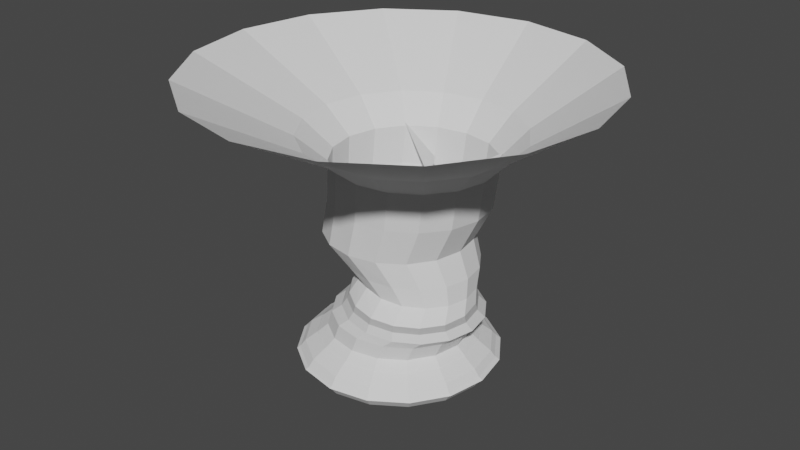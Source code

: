# Source: Tornado.blend  (saved by Blender 3.1.7; exported with 4.5.12 LTS)
import bpy
from mathutils import Matrix  # noqa: F401  (used for matrix-valued properties, if any)

bpy.ops.wm.read_factory_settings(use_empty=True)
scene = bpy.context.scene
scene.name = 'Scene'

# ---- collections
col_collection = bpy.data.collections.new('Collection'); scene.collection.children.link(col_collection)

# ---- world
world_world = bpy.data.worlds.new('World'); scene.world = world_world
world_world.use_nodes = True; world_world.node_tree.nodes.clear()
_N = world_world.node_tree.nodes; _L = world_world.node_tree.links
n0 = _N.new('ShaderNodeOutputWorld'); n0.name = 'World Output'; n0.location = (300, 300)
n1 = _N.new('ShaderNodeBackground'); n1.name = 'Background'; n1.location = (10, 300)
n1.inputs[0].default_value = (0.05088, 0.05088, 0.05088, 1.0)
_L.new(n1.outputs[0], n0.inputs[0])
n0.is_active_output = True
world_world.color = (0.05088, 0.05088, 0.05088)
world_world.use_sun_shadow = False
world_world.sun_shadow_jitter_overblur = 0.0

# ---- meshes
me_cylinder = bpy.data.meshes.new('Cylinder')
me_cylinder.from_pydata([(-0.0161, 3.291, 0.0), (-0.007828, 6.51, 9.053), (1.232, 3.042, 0.0), (2.468, 6.014, 9.053), (2.289, 2.336, 0.0), (4.568, 4.607, 9.053), (2.996, 1.278, 0.0), (5.971, 2.503, 9.053), (3.244, 0.03033, 0.0), (6.463, 0.02201, 9.053), (2.996, -1.217, 0.0), (5.969, -2.457, 9.053), (2.289, -2.275, 0.0), (4.564, -4.556, 9.053), (1.232, -2.982, 0.0), (2.462, -5.953, 9.053), (-0.0161, -3.23, 0.0), (-0.0158, -6.436, 9.053), (-1.264, -2.982, 0.0), (-2.491, -5.931, 9.053), (-2.321, -2.275, 0.0), (-4.588, -4.519, 9.053), (-3.028, -1.217, 0.0), (-5.987, -2.414, 9.053), (-3.276, 0.03033, 0.0), (-6.476, 0.06192, 9.053), (-3.028, 1.278, 0.0), (-5.983, 2.533, 9.053), (-2.321, 2.336, 0.0), (-4.581, 4.626, 9.053), (-1.264, 3.042, 0.0), (-2.483, 6.022, 9.053), (0.1849, 2.396, 1.339), (0.5498, 2.048, 1.931), (0.7141, 1.89, 2.674), (-0.2086, 2.591, 3.914), (0.2123, 3.011, 6.331), (1.205, 2.817, 6.325), (0.69, 2.412, 3.93), (1.408, 1.762, 2.634), (1.336, 1.89, 1.9), (1.065, 2.218, 1.329), (2.052, 2.254, 6.324), (1.45, 1.904, 3.949), (1.992, 1.365, 2.617), (2.004, 1.436, 1.878), (1.81, 1.717, 1.321), (2.612, 1.406, 6.33), (1.955, 1.139, 3.967), (2.384, 0.7755, 2.59), (2.451, 0.7658, 1.853), (2.307, 0.9701, 1.318), (2.797, 0.4087, 6.341), (2.126, 0.2374, 3.979), (2.528, 0.08278, 2.582), (2.612, -0.02829, 1.84), (2.482, 0.09047, 1.319), (2.585, -0.576, 6.356), (1.942, -0.6563, 3.985), (2.385, -0.6115, 2.598), (2.453, -0.8219, 1.844), (2.309, -0.7899, 1.325), (2.015, -1.394, 6.372), (1.436, -1.408, 3.988), (1.987, -1.185, 2.623), (1.997, -1.481, 1.865), (1.813, -1.538, 1.334), (1.183, -1.935, 6.387), (0.6833, -1.91, 3.989), (1.406, -1.562, 2.651), (1.329, -1.912, 1.894), (1.067, -2.039, 1.344), (0.2099, -2.123, 6.398), (-0.207, -2.091, 3.986), (0.7148, -1.688, 2.698), (0.546, -2.056, 1.92), (0.1849, -2.217, 1.355), (-0.7603, -1.934, 6.403), (-1.106, -1.92, 3.98), (0.02652, -1.548, 2.755), (-0.2349, -1.889, 1.958), (-0.6996, -2.043, 1.364), (-1.584, -1.386, 6.403), (-1.873, -1.416, 3.968), (-0.5514, -1.174, 2.81), (-0.8927, -1.443, 2.002), (-1.451, -1.543, 1.371), (-2.136, -0.5659, 6.398), (-2.389, -0.6569, 3.952), (-0.941, -0.6226, 2.856), (-1.33, -0.7904, 2.038), (-1.953, -0.7914, 1.375), (-2.339, 0.4063, 6.387), (-2.578, 0.2444, 3.935), (-1.086, 0.03372, 2.868), (-1.489, -0.01768, 2.049), (-2.129, 0.09487, 1.374), (-2.157, 1.395, 6.373), (-2.397, 1.147, 3.919), (-0.9509, 0.7191, 2.854), (-1.335, 0.7652, 2.045), (-1.951, 0.9803, 1.369), (-1.609, 2.24, 6.358), (-1.879, 1.908, 3.909), (-0.5616, 1.318, 2.796), (-0.8929, 1.432, 2.021), (-1.448, 1.728, 1.361), (-0.7768, 2.81, 6.343), (-1.11, 2.414, 3.907), (0.02226, 1.731, 2.732), (-0.2334, 1.885, 1.973), (-0.6976, 2.225, 1.351), (0.2027, 3.817, 7.208), (1.539, 3.547, 7.206), (2.676, 2.782, 7.205), (3.431, 1.64, 7.207), (3.689, 0.2981, 7.211), (3.413, -1.034, 7.216), (2.651, -2.144, 7.222), (1.523, -2.876, 7.228), (0.2042, -3.124, 7.233), (-1.113, -2.852, 7.235), (-2.229, -2.096, 7.236), (-2.978, -0.9746, 7.234), (-3.249, 0.346, 7.23), (-2.997, 1.675, 7.224), (-2.257, 2.804, 7.218), (-1.132, 3.558, 7.212), (0.05424, 2.99, 5.024), (1.037, 2.8, 5.016), (1.87, 2.243, 5.019), (2.419, 1.406, 5.031), (2.601, 0.4238, 5.051), (2.392, -0.547, 5.076), (1.831, -1.357, 5.102), (1.011, -1.888, 5.126), (0.05596, -2.066, 5.145), (-0.8925, -1.871, 5.156), (-1.697, -1.332, 5.155), (-2.241, -0.5284, 5.144), (-2.443, 0.4251, 5.124), (-2.269, 1.39, 5.097), (-1.737, 2.219, 5.068), (-0.9213, 2.784, 5.042), (0.3282, 2.341, 3.168), (1.13, 2.193, 3.147), (1.816, 1.741, 3.136), (2.276, 1.056, 3.135), (2.433, 0.2461, 3.145), (2.265, -0.5629, 3.165), (1.799, -1.239, 3.189), (1.12, -1.678, 3.217), (0.3225, -1.83, 3.243), (-0.474, -1.674, 3.26), (-1.151, -1.236, 3.268), (-1.603, -0.5688, 3.268), (-1.763, 0.2228, 3.261), (-1.608, 1.022, 3.245), (-1.154, 1.711, 3.222), (-0.4715, 2.172, 3.194), (0.7056, 1.781, 2.318), (1.466, 1.639, 2.263), (2.112, 1.206, 2.227), (2.537, 0.5482, 2.211), (2.692, -0.2131, 2.182), (2.543, -0.9772, 2.174), (2.104, -1.617, 2.191), (1.461, -2.025, 2.218), (0.7077, -2.159, 2.244), (-0.04548, -1.994, 2.29), (-0.6776, -1.562, 2.347), (-1.099, -0.9357, 2.406), (-1.249, -0.2088, 2.459), (-1.108, 0.5312, 2.468), (-0.683, 1.172, 2.445), (-0.04816, 1.614, 2.382), (0.4811, 2.407, 1.595), (1.35, 2.232, 1.569), (2.089, 1.737, 1.547), (2.584, 0.9935, 1.534), (2.757, 0.1164, 1.534), (2.581, -0.7565, 1.546), (2.083, -1.487, 1.569), (1.345, -1.969, 1.597), (0.4801, -2.13, 1.623), (-0.3806, -1.948, 1.656), (-1.107, -1.458, 1.68), (-1.594, -0.7293, 1.692), (-1.766, 0.1331, 1.692), (-1.597, 0.9991, 1.681), (-1.112, 1.736, 1.655), (-0.3837, 2.232, 1.62), (0.8648, 2.133, 0.8571), (1.601, 1.641, 0.8568), (2.093, 0.9042, 0.8567), (2.266, 0.03535, 0.8567), (2.094, -0.8337, 0.8569), (1.602, -1.571, 0.8571), (0.8651, -2.064, 0.8572), (-0.004347, -2.237, 0.8572), (-0.8742, -2.065, 0.8571), (-1.612, -1.572, 0.8571), (-2.105, -0.8347, 0.8573), (-2.278, 0.03521, 0.8576), (-2.104, 0.9049, 0.8578), (-1.611, 1.642, 0.8578), (-0.8737, 2.134, 0.8576), (-0.00429, 2.306, 0.8574)], [], [(112, 1, 3, 113), (113, 3, 5, 114), (114, 5, 7, 115), (115, 7, 9, 116), (116, 9, 11, 117), (117, 11, 13, 118), (118, 13, 15, 119), (119, 15, 17, 120), (120, 17, 19, 121), (121, 19, 21, 122), (122, 21, 23, 123), (123, 23, 25, 124), (124, 25, 27, 125), (125, 27, 29, 126), (126, 29, 31, 127), (127, 31, 1, 112), (206, 111, 32, 207), (191, 110, 33, 176), (175, 109, 34, 160), (159, 108, 35, 144), (143, 107, 36, 128), (205, 106, 111, 206), (190, 105, 110, 191), (174, 104, 109, 175), (158, 103, 108, 159), (142, 102, 107, 143), (204, 101, 106, 205), (189, 100, 105, 190), (173, 99, 104, 174), (157, 98, 103, 158), (141, 97, 102, 142), (203, 96, 101, 204), (188, 95, 100, 189), (172, 94, 99, 173), (156, 93, 98, 157), (140, 92, 97, 141), (202, 91, 96, 203), (187, 90, 95, 188), (171, 89, 94, 172), (155, 88, 93, 156), (139, 87, 92, 140), (201, 86, 91, 202), (186, 85, 90, 187), (170, 84, 89, 171), (154, 83, 88, 155), (138, 82, 87, 139), (200, 81, 86, 201), (185, 80, 85, 186), (169, 79, 84, 170), (153, 78, 83, 154), (137, 77, 82, 138), (199, 76, 81, 200), (184, 75, 80, 185), (168, 74, 79, 169), (152, 73, 78, 153), (136, 72, 77, 137), (198, 71, 76, 199), (183, 70, 75, 184), (167, 69, 74, 168), (151, 68, 73, 152), (135, 67, 72, 136), (197, 66, 71, 198), (182, 65, 70, 183), (166, 64, 69, 167), (150, 63, 68, 151), (134, 62, 67, 135), (196, 61, 66, 197), (181, 60, 65, 182), (165, 59, 64, 166), (149, 58, 63, 150), (133, 57, 62, 134), (195, 56, 61, 196), (180, 55, 60, 181), (164, 54, 59, 165), (148, 53, 58, 149), (132, 52, 57, 133), (194, 51, 56, 195), (179, 50, 55, 180), (163, 49, 54, 164), (147, 48, 53, 148), (131, 47, 52, 132), (193, 46, 51, 194), (178, 45, 50, 179), (162, 44, 49, 163), (146, 43, 48, 147), (130, 42, 47, 131), (192, 41, 46, 193), (177, 40, 45, 178), (161, 39, 44, 162), (145, 38, 43, 146), (129, 37, 42, 130), (207, 32, 41, 192), (176, 33, 40, 177), (160, 34, 39, 161), (144, 35, 38, 145), (128, 36, 37, 129), (107, 127, 112, 36), (102, 126, 127, 107), (97, 125, 126, 102), (92, 124, 125, 97), (87, 123, 124, 92), (82, 122, 123, 87), (77, 121, 122, 82), (72, 120, 121, 77), (67, 119, 120, 72), (62, 118, 119, 67), (57, 117, 118, 62), (52, 116, 117, 57), (47, 115, 116, 52), (42, 114, 115, 47), (37, 113, 114, 42), (36, 112, 113, 37), (35, 128, 129, 38), (38, 129, 130, 43), (43, 130, 131, 48), (48, 131, 132, 53), (53, 132, 133, 58), (58, 133, 134, 63), (63, 134, 135, 68), (68, 135, 136, 73), (73, 136, 137, 78), (78, 137, 138, 83), (83, 138, 139, 88), (88, 139, 140, 93), (93, 140, 141, 98), (98, 141, 142, 103), (103, 142, 143, 108), (108, 143, 128, 35), (34, 144, 145, 39), (39, 145, 146, 44), (44, 146, 147, 49), (49, 147, 148, 54), (54, 148, 149, 59), (59, 149, 150, 64), (64, 150, 151, 69), (69, 151, 152, 74), (74, 152, 153, 79), (79, 153, 154, 84), (84, 154, 155, 89), (89, 155, 156, 94), (94, 156, 157, 99), (99, 157, 158, 104), (104, 158, 159, 109), (109, 159, 144, 34), (33, 160, 161, 40), (40, 161, 162, 45), (45, 162, 163, 50), (50, 163, 164, 55), (55, 164, 165, 60), (60, 165, 166, 65), (65, 166, 167, 70), (70, 167, 168, 75), (75, 168, 169, 80), (80, 169, 170, 85), (85, 170, 171, 90), (90, 171, 172, 95), (95, 172, 173, 100), (100, 173, 174, 105), (105, 174, 175, 110), (110, 175, 160, 33), (32, 176, 177, 41), (41, 177, 178, 46), (46, 178, 179, 51), (51, 179, 180, 56), (56, 180, 181, 61), (61, 181, 182, 66), (66, 182, 183, 71), (71, 183, 184, 76), (76, 184, 185, 81), (81, 185, 186, 86), (86, 186, 187, 91), (91, 187, 188, 96), (96, 188, 189, 101), (101, 189, 190, 106), (106, 190, 191, 111), (111, 191, 176, 32), (0, 207, 192, 2), (2, 192, 193, 4), (4, 193, 194, 6), (6, 194, 195, 8), (8, 195, 196, 10), (10, 196, 197, 12), (12, 197, 198, 14), (14, 198, 199, 16), (16, 199, 200, 18), (18, 200, 201, 20), (20, 201, 202, 22), (22, 202, 203, 24), (24, 203, 204, 26), (26, 204, 205, 28), (28, 205, 206, 30), (30, 206, 207, 0)])
_uv = me_cylinder.uv_layers.new(name='UVMap')
_uv.uv.foreach_set('vector', [1.0, 0.9167, 1.0, 1.0, 0.9375, 1.0, 0.9375, 0.9167, 0.9375, 0.9167, 0.9375, 1.0, 0.875, 1.0, 0.875, 0.9167, 0.875, 0.9167, 0.875, 1.0, 0.8125, 1.0, 0.8125, 0.9167, 0.8125, 0.9167, 0.8125, 1.0, 0.75, 1.0, 0.75, 0.9167, 0.75, 0.9167, 0.75, 1.0, 0.6875, 1.0, 0.6875, 0.9167, 0.6875, 0.9167, 0.6875, 1.0, 0.625, 1.0, 0.625, 0.9167, 0.625, 0.9167, 0.625, 1.0, 0.5625, 1.0, 0.5625, 0.9167, 0.5625, 0.9167, 0.5625, 1.0, 0.5, 1.0, 0.5, 0.9167, 0.5, 0.9167, 0.5, 1.0, 0.4375, 1.0, 0.4375, 0.9167, 0.4375, 0.9167, 0.4375, 1.0, 0.375, 1.0, 0.375, 0.9167, 0.375, 0.9167, 0.375, 1.0, 0.3125, 1.0, 0.3125, 0.9167, 0.3125, 0.9167, 0.3125, 1.0, 0.25, 1.0, 0.25, 0.9167, 0.25, 0.9167, 0.25, 1.0, 0.1875, 1.0, 0.1875, 0.9167, 0.1875, 0.9167, 0.1875, 1.0, 0.125, 1.0, 0.125, 0.9167, 0.125, 0.9167, 0.125, 1.0, 0.0625, 1.0, 0.0625, 0.9167, 0.0625, 0.9167, 0.0625, 1.0, 0.0, 1.0, 0.0, 0.9167, 0.0625, 0.08333, 0.0625, 0.1667, 0.0, 0.1667, 0.0, 0.08333, 0.0625, 0.25, 0.0625, 0.3333, 0.0, 0.3333, 0.0, 0.25, 0.0625, 0.4167, 0.0625, 0.5, 0.0, 0.5, 0.0, 0.4167, 0.0625, 0.5833, 0.0625, 0.6667, 0.0, 0.6667, 0.0, 0.5833, 0.0625, 0.75, 0.0625, 0.8333, 0.0, 0.8333, 0.0, 0.75, 0.125, 0.08333, 0.125, 0.1667, 0.0625, 0.1667, 0.0625, 0.08333, 0.125, 0.25, 0.125, 0.3333, 0.0625, 0.3333, 0.0625, 0.25, 0.125, 0.4167, 0.125, 0.5, 0.0625, 0.5, 0.0625, 0.4167, 0.125, 0.5833, 0.125, 0.6667, 0.0625, 0.6667, 0.0625, 0.5833, 0.125, 0.75, 0.125, 0.8333, 0.0625, 0.8333, 0.0625, 0.75, 0.1875, 0.08333, 0.1875, 0.1667, 0.125, 0.1667, 0.125, 0.08333, 0.1875, 0.25, 0.1875, 0.3333, 0.125, 0.3333, 0.125, 0.25, 0.1875, 0.4167, 0.1875, 0.5, 0.125, 0.5, 0.125, 0.4167, 0.1875, 0.5833, 0.1875, 0.6667, 0.125, 0.6667, 0.125, 0.5833, 0.1875, 0.75, 0.1875, 0.8333, 0.125, 0.8333, 0.125, 0.75, 0.25, 0.08333, 0.25, 0.1667, 0.1875, 0.1667, 0.1875, 0.08333, 0.25, 0.25, 0.25, 0.3333, 0.1875, 0.3333, 0.1875, 0.25, 0.25, 0.4167, 0.25, 0.5, 0.1875, 0.5, 0.1875, 0.4167, 0.25, 0.5833, 0.25, 0.6667, 0.1875, 0.6667, 0.1875, 0.5833, 0.25, 0.75, 0.25, 0.8333, 0.1875, 0.8333, 0.1875, 0.75, 0.3125, 0.08333, 0.3125, 0.1667, 0.25, 0.1667, 0.25, 0.08333, 0.3125, 0.25, 0.3125, 0.3333, 0.25, 0.3333, 0.25, 0.25, 0.3125, 0.4167, 0.3125, 0.5, 0.25, 0.5, 0.25, 0.4167, 0.3125, 0.5833, 0.3125, 0.6667, 0.25, 0.6667, 0.25, 0.5833, 0.3125, 0.75, 0.3125, 0.8333, 0.25, 0.8333, 0.25, 0.75, 0.375, 0.08333, 0.375, 0.1667, 0.3125, 0.1667, 0.3125, 0.08333, 0.375, 0.25, 0.375, 0.3333, 0.3125, 0.3333, 0.3125, 0.25, 0.375, 0.4167, 0.375, 0.5, 0.3125, 0.5, 0.3125, 0.4167, 0.375, 0.5833, 0.375, 0.6667, 0.3125, 0.6667, 0.3125, 0.5833, 0.375, 0.75, 0.375, 0.8333, 0.3125, 0.8333, 0.3125, 0.75, 0.4375, 0.08333, 0.4375, 0.1667, 0.375, 0.1667, 0.375, 0.08333, 0.4375, 0.25, 0.4375, 0.3333, 0.375, 0.3333, 0.375, 0.25, 0.4375, 0.4167, 0.4375, 0.5, 0.375, 0.5, 0.375, 0.4167, 0.4375, 0.5833, 0.4375, 0.6667, 0.375, 0.6667, 0.375, 0.5833, 0.4375, 0.75, 0.4375, 0.8333, 0.375, 0.8333, 0.375, 0.75, 0.5, 0.08333, 0.5, 0.1667, 0.4375, 0.1667, 0.4375, 0.08333, 0.5, 0.25, 0.5, 0.3333, 0.4375, 0.3333, 0.4375, 0.25, 0.5, 0.4167, 0.5, 0.5, 0.4375, 0.5, 0.4375, 0.4167, 0.5, 0.5833, 0.5, 0.6667, 0.4375, 0.6667, 0.4375, 0.5833, 0.5, 0.75, 0.5, 0.8333, 0.4375, 0.8333, 0.4375, 0.75, 0.5625, 0.08333, 0.5625, 0.1667, 0.5, 0.1667, 0.5, 0.08333, 0.5625, 0.25, 0.5625, 0.3333, 0.5, 0.3333, 0.5, 0.25, 0.5625, 0.4167, 0.5625, 0.5, 0.5, 0.5, 0.5, 0.4167, 0.5625, 0.5833, 0.5625, 0.6667, 0.5, 0.6667, 0.5, 0.5833, 0.5625, 0.75, 0.5625, 0.8333, 0.5, 0.8333, 0.5, 0.75, 0.625, 0.08333, 0.625, 0.1667, 0.5625, 0.1667, 0.5625, 0.08333, 0.625, 0.25, 0.625, 0.3333, 0.5625, 0.3333, 0.5625, 0.25, 0.625, 0.4167, 0.625, 0.5, 0.5625, 0.5, 0.5625, 0.4167, 0.625, 0.5833, 0.625, 0.6667, 0.5625, 0.6667, 0.5625, 0.5833, 0.625, 0.75, 0.625, 0.8333, 0.5625, 0.8333, 0.5625, 0.75, 0.6875, 0.08333, 0.6875, 0.1667, 0.625, 0.1667, 0.625, 0.08333, 0.6875, 0.25, 0.6875, 0.3333, 0.625, 0.3333, 0.625, 0.25, 0.6875, 0.4167, 0.6875, 0.5, 0.625, 0.5, 0.625, 0.4167, 0.6875, 0.5833, 0.6875, 0.6667, 0.625, 0.6667, 0.625, 0.5833, 0.6875, 0.75, 0.6875, 0.8333, 0.625, 0.8333, 0.625, 0.75, 0.75, 0.08333, 0.75, 0.1667, 0.6875, 0.1667, 0.6875, 0.08333, 0.75, 0.25, 0.75, 0.3333, 0.6875, 0.3333, 0.6875, 0.25, 0.75, 0.4167, 0.75, 0.5, 0.6875, 0.5, 0.6875, 0.4167, 0.75, 0.5833, 0.75, 0.6667, 0.6875, 0.6667, 0.6875, 0.5833, 0.75, 0.75, 0.75, 0.8333, 0.6875, 0.8333, 0.6875, 0.75, 0.8125, 0.08333, 0.8125, 0.1667, 0.75, 0.1667, 0.75, 0.08333, 0.8125, 0.25, 0.8125, 0.3333, 0.75, 0.3333, 0.75, 0.25, 0.8125, 0.4167, 0.8125, 0.5, 0.75, 0.5, 0.75, 0.4167, 0.8125, 0.5833, 0.8125, 0.6667, 0.75, 0.6667, 0.75, 0.5833, 0.8125, 0.75, 0.8125, 0.8333, 0.75, 0.8333, 0.75, 0.75, 0.875, 0.08333, 0.875, 0.1667, 0.8125, 0.1667, 0.8125, 0.08333, 0.875, 0.25, 0.875, 0.3333, 0.8125, 0.3333, 0.8125, 0.25, 0.875, 0.4167, 0.875, 0.5, 0.8125, 0.5, 0.8125, 0.4167, 0.875, 0.5833, 0.875, 0.6667, 0.8125, 0.6667, 0.8125, 0.5833, 0.875, 0.75, 0.875, 0.8333, 0.8125, 0.8333, 0.8125, 0.75, 0.9375, 0.08333, 0.9375, 0.1667, 0.875, 0.1667, 0.875, 0.08333, 0.9375, 0.25, 0.9375, 0.3333, 0.875, 0.3333, 0.875, 0.25, 0.9375, 0.4167, 0.9375, 0.5, 0.875, 0.5, 0.875, 0.4167, 0.9375, 0.5833, 0.9375, 0.6667, 0.875, 0.6667, 0.875, 0.5833, 0.9375, 0.75, 0.9375, 0.8333, 0.875, 0.8333, 0.875, 0.75, 1.0, 0.08333, 1.0, 0.1667, 0.9375, 0.1667, 0.9375, 0.08333, 1.0, 0.25, 1.0, 0.3333, 0.9375, 0.3333, 0.9375, 0.25, 1.0, 0.4167, 1.0, 0.5, 0.9375, 0.5, 0.9375, 0.4167, 1.0, 0.5833, 1.0, 0.6667, 0.9375, 0.6667, 0.9375, 0.5833, 1.0, 0.75, 1.0, 0.8333, 0.9375, 0.8333, 0.9375, 0.75, 0.0625, 0.8333, 0.0625, 0.9167, 0.0, 0.9167, 0.0, 0.8333, 0.125, 0.8333, 0.125, 0.9167, 0.0625, 0.9167, 0.0625, 0.8333, 0.1875, 0.8333, 0.1875, 0.9167, 0.125, 0.9167, 0.125, 0.8333, 0.25, 0.8333, 0.25, 0.9167, 0.1875, 0.9167, 0.1875, 0.8333, 0.3125, 0.8333, 0.3125, 0.9167, 0.25, 0.9167, 0.25, 0.8333, 0.375, 0.8333, 0.375, 0.9167, 0.3125, 0.9167, 0.3125, 0.8333, 0.4375, 0.8333, 0.4375, 0.9167, 0.375, 0.9167, 0.375, 0.8333, 0.5, 0.8333, 0.5, 0.9167, 0.4375, 0.9167, 0.4375, 0.8333, 0.5625, 0.8333, 0.5625, 0.9167, 0.5, 0.9167, 0.5, 0.8333, 0.625, 0.8333, 0.625, 0.9167, 0.5625, 0.9167, 0.5625, 0.8333, 0.6875, 0.8333, 0.6875, 0.9167, 0.625, 0.9167, 0.625, 0.8333, 0.75, 0.8333, 0.75, 0.9167, 0.6875, 0.9167, 0.6875, 0.8333, 0.8125, 0.8333, 0.8125, 0.9167, 0.75, 0.9167, 0.75, 0.8333, 0.875, 0.8333, 0.875, 0.9167, 0.8125, 0.9167, 0.8125, 0.8333, 0.9375, 0.8333, 0.9375, 0.9167, 0.875, 0.9167, 0.875, 0.8333, 1.0, 0.8333, 1.0, 0.9167, 0.9375, 0.9167, 0.9375, 0.8333, 1.0, 0.6667, 1.0, 0.75, 0.9375, 0.75, 0.9375, 0.6667, 0.9375, 0.6667, 0.9375, 0.75, 0.875, 0.75, 0.875, 0.6667, 0.875, 0.6667, 0.875, 0.75, 0.8125, 0.75, 0.8125, 0.6667, 0.8125, 0.6667, 0.8125, 0.75, 0.75, 0.75, 0.75, 0.6667, 0.75, 0.6667, 0.75, 0.75, 0.6875, 0.75, 0.6875, 0.6667, 0.6875, 0.6667, 0.6875, 0.75, 0.625, 0.75, 0.625, 0.6667, 0.625, 0.6667, 0.625, 0.75, 0.5625, 0.75, 0.5625, 0.6667, 0.5625, 0.6667, 0.5625, 0.75, 0.5, 0.75, 0.5, 0.6667, 0.5, 0.6667, 0.5, 0.75, 0.4375, 0.75, 0.4375, 0.6667, 0.4375, 0.6667, 0.4375, 0.75, 0.375, 0.75, 0.375, 0.6667, 0.375, 0.6667, 0.375, 0.75, 0.3125, 0.75, 0.3125, 0.6667, 0.3125, 0.6667, 0.3125, 0.75, 0.25, 0.75, 0.25, 0.6667, 0.25, 0.6667, 0.25, 0.75, 0.1875, 0.75, 0.1875, 0.6667, 0.1875, 0.6667, 0.1875, 0.75, 0.125, 0.75, 0.125, 0.6667, 0.125, 0.6667, 0.125, 0.75, 0.0625, 0.75, 0.0625, 0.6667, 0.0625, 0.6667, 0.0625, 0.75, 0.0, 0.75, 0.0, 0.6667, 1.0, 0.5, 1.0, 0.5833, 0.9375, 0.5833, 0.9375, 0.5, 0.9375, 0.5, 0.9375, 0.5833, 0.875, 0.5833, 0.875, 0.5, 0.875, 0.5, 0.875, 0.5833, 0.8125, 0.5833, 0.8125, 0.5, 0.8125, 0.5, 0.8125, 0.5833, 0.75, 0.5833, 0.75, 0.5, 0.75, 0.5, 0.75, 0.5833, 0.6875, 0.5833, 0.6875, 0.5, 0.6875, 0.5, 0.6875, 0.5833, 0.625, 0.5833, 0.625, 0.5, 0.625, 0.5, 0.625, 0.5833, 0.5625, 0.5833, 0.5625, 0.5, 0.5625, 0.5, 0.5625, 0.5833, 0.5, 0.5833, 0.5, 0.5, 0.5, 0.5, 0.5, 0.5833, 0.4375, 0.5833, 0.4375, 0.5, 0.4375, 0.5, 0.4375, 0.5833, 0.375, 0.5833, 0.375, 0.5, 0.375, 0.5, 0.375, 0.5833, 0.3125, 0.5833, 0.3125, 0.5, 0.3125, 0.5, 0.3125, 0.5833, 0.25, 0.5833, 0.25, 0.5, 0.25, 0.5, 0.25, 0.5833, 0.1875, 0.5833, 0.1875, 0.5, 0.1875, 0.5, 0.1875, 0.5833, 0.125, 0.5833, 0.125, 0.5, 0.125, 0.5, 0.125, 0.5833, 0.0625, 0.5833, 0.0625, 0.5, 0.0625, 0.5, 0.0625, 0.5833, 0.0, 0.5833, 0.0, 0.5, 1.0, 0.3333, 1.0, 0.4167, 0.9375, 0.4167, 0.9375, 0.3333, 0.9375, 0.3333, 0.9375, 0.4167, 0.875, 0.4167, 0.875, 0.3333, 0.875, 0.3333, 0.875, 0.4167, 0.8125, 0.4167, 0.8125, 0.3333, 0.8125, 0.3333, 0.8125, 0.4167, 0.75, 0.4167, 0.75, 0.3333, 0.75, 0.3333, 0.75, 0.4167, 0.6875, 0.4167, 0.6875, 0.3333, 0.6875, 0.3333, 0.6875, 0.4167, 0.625, 0.4167, 0.625, 0.3333, 0.625, 0.3333, 0.625, 0.4167, 0.5625, 0.4167, 0.5625, 0.3333, 0.5625, 0.3333, 0.5625, 0.4167, 0.5, 0.4167, 0.5, 0.3333, 0.5, 0.3333, 0.5, 0.4167, 0.4375, 0.4167, 0.4375, 0.3333, 0.4375, 0.3333, 0.4375, 0.4167, 0.375, 0.4167, 0.375, 0.3333, 0.375, 0.3333, 0.375, 0.4167, 0.3125, 0.4167, 0.3125, 0.3333, 0.3125, 0.3333, 0.3125, 0.4167, 0.25, 0.4167, 0.25, 0.3333, 0.25, 0.3333, 0.25, 0.4167, 0.1875, 0.4167, 0.1875, 0.3333, 0.1875, 0.3333, 0.1875, 0.4167, 0.125, 0.4167, 0.125, 0.3333, 0.125, 0.3333, 0.125, 0.4167, 0.0625, 0.4167, 0.0625, 0.3333, 0.0625, 0.3333, 0.0625, 0.4167, 0.0, 0.4167, 0.0, 0.3333, 1.0, 0.1667, 1.0, 0.25, 0.9375, 0.25, 0.9375, 0.1667, 0.9375, 0.1667, 0.9375, 0.25, 0.875, 0.25, 0.875, 0.1667, 0.875, 0.1667, 0.875, 0.25, 0.8125, 0.25, 0.8125, 0.1667, 0.8125, 0.1667, 0.8125, 0.25, 0.75, 0.25, 0.75, 0.1667, 0.75, 0.1667, 0.75, 0.25, 0.6875, 0.25, 0.6875, 0.1667, 0.6875, 0.1667, 0.6875, 0.25, 0.625, 0.25, 0.625, 0.1667, 0.625, 0.1667, 0.625, 0.25, 0.5625, 0.25, 0.5625, 0.1667, 0.5625, 0.1667, 0.5625, 0.25, 0.5, 0.25, 0.5, 0.1667, 0.5, 0.1667, 0.5, 0.25, 0.4375, 0.25, 0.4375, 0.1667, 0.4375, 0.1667, 0.4375, 0.25, 0.375, 0.25, 0.375, 0.1667, 0.375, 0.1667, 0.375, 0.25, 0.3125, 0.25, 0.3125, 0.1667, 0.3125, 0.1667, 0.3125, 0.25, 0.25, 0.25, 0.25, 0.1667, 0.25, 0.1667, 0.25, 0.25, 0.1875, 0.25, 0.1875, 0.1667, 0.1875, 0.1667, 0.1875, 0.25, 0.125, 0.25, 0.125, 0.1667, 0.125, 0.1667, 0.125, 0.25, 0.0625, 0.25, 0.0625, 0.1667, 0.0625, 0.1667, 0.0625, 0.25, 0.0, 0.25, 0.0, 0.1667, 1.0, 0.0, 1.0, 0.08333, 0.9375, 0.08333, 0.9375, 0.0, 0.9375, 0.0, 0.9375, 0.08333, 0.875, 0.08333, 0.875, 0.0, 0.875, 0.0, 0.875, 0.08333, 0.8125, 0.08333, 0.8125, 0.0, 0.8125, 0.0, 0.8125, 0.08333, 0.75, 0.08333, 0.75, 0.0, 0.75, 0.0, 0.75, 0.08333, 0.6875, 0.08333, 0.6875, 0.0, 0.6875, 0.0, 0.6875, 0.08333, 0.625, 0.08333, 0.625, 0.0, 0.625, 0.0, 0.625, 0.08333, 0.5625, 0.08333, 0.5625, 0.0, 0.5625, 0.0, 0.5625, 0.08333, 0.5, 0.08333, 0.5, 0.0, 0.5, 0.0, 0.5, 0.08333, 0.4375, 0.08333, 0.4375, 0.0, 0.4375, 0.0, 0.4375, 0.08333, 0.375, 0.08333, 0.375, 0.0, 0.375, 0.0, 0.375, 0.08333, 0.3125, 0.08333, 0.3125, 0.0, 0.3125, 0.0, 0.3125, 0.08333, 0.25, 0.08333, 0.25, 0.0, 0.25, 0.0, 0.25, 0.08333, 0.1875, 0.08333, 0.1875, 0.0, 0.1875, 0.0, 0.1875, 0.08333, 0.125, 0.08333, 0.125, 0.0, 0.125, 0.0, 0.125, 0.08333, 0.0625, 0.08333, 0.0625, 0.0, 0.0625, 0.0, 0.0625, 0.08333, 0.0, 0.08333, 0.0, 0.0])
me_cylinder.use_remesh_fix_poles = True
me_cylinder.use_remesh_preserve_attributes = False
me_cylinder.update()
me_cylinder_001 = bpy.data.meshes.new('Cylinder.001')
me_cylinder_001.from_pydata([(-2.422e-08, 2.583, -0.6036), (-2.422e-08, 2.583, 0.6036), (0.9886, 2.387, -0.6036), (0.9886, 2.387, 0.6036), (1.827, 1.827, -0.6036), (1.827, 1.827, 0.6036), (2.387, 0.9886, -0.6036), (2.387, 0.9886, 0.6036), (2.583, -1.031e-07, -0.6036), (2.583, -1.031e-07, 0.6036), (2.387, -0.9886, -0.6036), (2.387, -0.9886, 0.6036), (1.827, -1.827, -0.6036), (1.827, -1.827, 0.6036), (0.9886, -2.387, -0.6036), (0.9886, -2.387, 0.6036), (-2.501e-07, -2.583, -0.6036), (-2.501e-07, -2.583, 0.6036), (-0.9886, -2.387, -0.6036), (-0.9886, -2.387, 0.6036), (-1.827, -1.827, -0.6036), (-1.827, -1.827, 0.6036), (-2.387, -0.9886, -0.6036), (-2.387, -0.9886, 0.6036), (-2.583, 4.066e-08, -0.6036), (-2.583, 4.066e-08, 0.6036), (-2.387, 0.9886, -0.6036), (-2.387, 0.9886, 0.6036), (-1.827, 1.827, -0.6036), (-1.827, 1.827, 0.6036), (-0.9886, 2.387, -0.6036), (-0.9886, 2.387, 0.6036), (-2.798e-08, 3.213, 1.143e-10), (1.229, 2.968, 1.143e-10), (2.272, 2.272, 1.143e-10), (2.968, 1.229, 1.143e-10), (3.213, -1.299e-07, 1.143e-10), (2.968, -1.229, 1.143e-10), (2.272, -2.272, 1.143e-10), (1.229, -2.968, 1.143e-10), (-3.088e-07, -3.213, 1.143e-10), (-1.229, -2.968, 1.143e-10), (-2.272, -2.272, 1.143e-10), (-2.968, -1.229, 1.143e-10), (-3.213, 4.889e-08, 1.143e-10), (-2.968, 1.229, 1.143e-10), (-2.272, 2.272, 1.143e-10), (-1.229, 2.968, 1.143e-10), (-2.764e-08, 2.978, 0.3101), (1.14, 2.751, 0.3101), (2.106, 2.106, 0.3101), (2.751, 1.14, 0.3101), (2.978, -1.188e-07, 0.3101), (2.751, -1.14, 0.3101), (2.106, -2.106, 0.3101), (1.14, -2.751, 0.3101), (-2.88e-07, -2.978, 0.3101), (-1.14, -2.751, 0.3101), (-2.106, -2.106, 0.3101), (-2.751, -1.14, 0.3101), (-2.978, 4.688e-08, 0.3101), (-2.751, 1.14, 0.3101), (-2.106, 2.106, 0.3101), (-1.14, 2.751, 0.3101), (1.14, 2.751, -0.3101), (2.106, 2.106, -0.3101), (2.751, 1.14, -0.3101), (2.978, -1.188e-07, -0.3101), (2.751, -1.14, -0.3101), (2.106, -2.106, -0.3101), (1.14, -2.751, -0.3101), (-2.88e-07, -2.978, -0.3101), (-1.14, -2.751, -0.3101), (-2.106, -2.106, -0.3101), (-2.751, -1.14, -0.3101), (-2.978, 4.688e-08, -0.3101), (-2.751, 1.14, -0.3101), (-2.106, 2.106, -0.3101), (-1.14, 2.751, -0.3101), (-2.764e-08, 2.978, -0.3101)], [], [(48, 1, 3, 49), (49, 3, 5, 50), (50, 5, 7, 51), (51, 7, 9, 52), (52, 9, 11, 53), (53, 11, 13, 54), (54, 13, 15, 55), (55, 15, 17, 56), (56, 17, 19, 57), (57, 19, 21, 58), (58, 21, 23, 59), (59, 23, 25, 60), (60, 25, 27, 61), (61, 27, 29, 62), (77, 46, 47, 78), (62, 29, 31, 63), (63, 31, 1, 48), (78, 47, 32, 79), (76, 45, 46, 77), (75, 44, 45, 76), (74, 43, 44, 75), (73, 42, 43, 74), (72, 41, 42, 73), (71, 40, 41, 72), (70, 39, 40, 71), (69, 38, 39, 70), (68, 37, 38, 69), (67, 36, 37, 68), (66, 35, 36, 67), (65, 34, 35, 66), (64, 33, 34, 65), (79, 32, 33, 64), (47, 63, 48, 32), (46, 62, 63, 47), (45, 61, 62, 46), (44, 60, 61, 45), (43, 59, 60, 44), (42, 58, 59, 43), (41, 57, 58, 42), (40, 56, 57, 41), (39, 55, 56, 40), (38, 54, 55, 39), (37, 53, 54, 38), (36, 52, 53, 37), (35, 51, 52, 36), (34, 50, 51, 35), (33, 49, 50, 34), (32, 48, 49, 33), (0, 79, 64, 2), (2, 64, 65, 4), (4, 65, 66, 6), (6, 66, 67, 8), (8, 67, 68, 10), (10, 68, 69, 12), (12, 69, 70, 14), (14, 70, 71, 16), (16, 71, 72, 18), (18, 72, 73, 20), (20, 73, 74, 22), (22, 74, 75, 24), (24, 75, 76, 26), (26, 76, 77, 28), (30, 78, 79, 0), (28, 77, 78, 30)])
_uv = me_cylinder_001.uv_layers.new(name='UVMap')
_uv.uv.foreach_set('vector', [1.0, 0.75, 1.0, 1.0, 0.9375, 1.0, 0.9375, 0.75, 0.9375, 0.75, 0.9375, 1.0, 0.875, 1.0, 0.875, 0.75, 0.875, 0.75, 0.875, 1.0, 0.8125, 1.0, 0.8125, 0.75, 0.8125, 0.75, 0.8125, 1.0, 0.75, 1.0, 0.75, 0.75, 0.75, 0.75, 0.75, 1.0, 0.6875, 1.0, 0.6875, 0.75, 0.6875, 0.75, 0.6875, 1.0, 0.625, 1.0, 0.625, 0.75, 0.625, 0.75, 0.625, 1.0, 0.5625, 1.0, 0.5625, 0.75, 0.5625, 0.75, 0.5625, 1.0, 0.5, 1.0, 0.5, 0.75, 0.5, 0.75, 0.5, 1.0, 0.4375, 1.0, 0.4375, 0.75, 0.4375, 0.75, 0.4375, 1.0, 0.375, 1.0, 0.375, 0.75, 0.375, 0.75, 0.375, 1.0, 0.3125, 1.0, 0.3125, 0.75, 0.3125, 0.75, 0.3125, 1.0, 0.25, 1.0, 0.25, 0.75, 0.25, 0.75, 0.25, 1.0, 0.1875, 1.0, 0.1875, 0.75, 0.1875, 0.75, 0.1875, 1.0, 0.125, 1.0, 0.125, 0.75, 0.125, 0.25, 0.125, 0.5, 0.0625, 0.5, 0.0625, 0.25, 0.125, 0.75, 0.125, 1.0, 0.0625, 1.0, 0.0625, 0.75, 0.0625, 0.75, 0.0625, 1.0, 0.0, 1.0, 0.0, 0.75, 0.0625, 0.25, 0.0625, 0.5, 0.0, 0.5, 0.0, 0.25, 0.1875, 0.25, 0.1875, 0.5, 0.125, 0.5, 0.125, 0.25, 0.25, 0.25, 0.25, 0.5, 0.1875, 0.5, 0.1875, 0.25, 0.3125, 0.25, 0.3125, 0.5, 0.25, 0.5, 0.25, 0.25, 0.375, 0.25, 0.375, 0.5, 0.3125, 0.5, 0.3125, 0.25, 0.4375, 0.25, 0.4375, 0.5, 0.375, 0.5, 0.375, 0.25, 0.5, 0.25, 0.5, 0.5, 0.4375, 0.5, 0.4375, 0.25, 0.5625, 0.25, 0.5625, 0.5, 0.5, 0.5, 0.5, 0.25, 0.625, 0.25, 0.625, 0.5, 0.5625, 0.5, 0.5625, 0.25, 0.6875, 0.25, 0.6875, 0.5, 0.625, 0.5, 0.625, 0.25, 0.75, 0.25, 0.75, 0.5, 0.6875, 0.5, 0.6875, 0.25, 0.8125, 0.25, 0.8125, 0.5, 0.75, 0.5, 0.75, 0.25, 0.875, 0.25, 0.875, 0.5, 0.8125, 0.5, 0.8125, 0.25, 0.9375, 0.25, 0.9375, 0.5, 0.875, 0.5, 0.875, 0.25, 1.0, 0.25, 1.0, 0.5, 0.9375, 0.5, 0.9375, 0.25, 0.0625, 0.5, 0.0625, 0.75, 0.0, 0.75, 0.0, 0.5, 0.125, 0.5, 0.125, 0.75, 0.0625, 0.75, 0.0625, 0.5, 0.1875, 0.5, 0.1875, 0.75, 0.125, 0.75, 0.125, 0.5, 0.25, 0.5, 0.25, 0.75, 0.1875, 0.75, 0.1875, 0.5, 0.3125, 0.5, 0.3125, 0.75, 0.25, 0.75, 0.25, 0.5, 0.375, 0.5, 0.375, 0.75, 0.3125, 0.75, 0.3125, 0.5, 0.4375, 0.5, 0.4375, 0.75, 0.375, 0.75, 0.375, 0.5, 0.5, 0.5, 0.5, 0.75, 0.4375, 0.75, 0.4375, 0.5, 0.5625, 0.5, 0.5625, 0.75, 0.5, 0.75, 0.5, 0.5, 0.625, 0.5, 0.625, 0.75, 0.5625, 0.75, 0.5625, 0.5, 0.6875, 0.5, 0.6875, 0.75, 0.625, 0.75, 0.625, 0.5, 0.75, 0.5, 0.75, 0.75, 0.6875, 0.75, 0.6875, 0.5, 0.8125, 0.5, 0.8125, 0.75, 0.75, 0.75, 0.75, 0.5, 0.875, 0.5, 0.875, 0.75, 0.8125, 0.75, 0.8125, 0.5, 0.9375, 0.5, 0.9375, 0.75, 0.875, 0.75, 0.875, 0.5, 1.0, 0.5, 1.0, 0.75, 0.9375, 0.75, 0.9375, 0.5, 1.0, 0.0, 1.0, 0.25, 0.9375, 0.25, 0.9375, 0.0, 0.9375, 0.0, 0.9375, 0.25, 0.875, 0.25, 0.875, 0.0, 0.875, 0.0, 0.875, 0.25, 0.8125, 0.25, 0.8125, 0.0, 0.8125, 0.0, 0.8125, 0.25, 0.75, 0.25, 0.75, 0.0, 0.75, 0.0, 0.75, 0.25, 0.6875, 0.25, 0.6875, 0.0, 0.6875, 0.0, 0.6875, 0.25, 0.625, 0.25, 0.625, 0.0, 0.625, 0.0, 0.625, 0.25, 0.5625, 0.25, 0.5625, 0.0, 0.5625, 0.0, 0.5625, 0.25, 0.5, 0.25, 0.5, 0.0, 0.5, 0.0, 0.5, 0.25, 0.4375, 0.25, 0.4375, 0.0, 0.4375, 0.0, 0.4375, 0.25, 0.375, 0.25, 0.375, 0.0, 0.375, 0.0, 0.375, 0.25, 0.3125, 0.25, 0.3125, 0.0, 0.3125, 0.0, 0.3125, 0.25, 0.25, 0.25, 0.25, 0.0, 0.25, 0.0, 0.25, 0.25, 0.1875, 0.25, 0.1875, 0.0, 0.1875, 0.0, 0.1875, 0.25, 0.125, 0.25, 0.125, 0.0, 0.0625, 0.0, 0.0625, 0.25, 0.0, 0.25, 0.0, 0.0, 0.125, 0.0, 0.125, 0.25, 0.0625, 0.25, 0.0625, 0.0])
me_cylinder_001.use_remesh_fix_poles = True
me_cylinder_001.use_remesh_preserve_attributes = False
me_cylinder_001.update()
me_plane = bpy.data.meshes.new('Plane')
me_plane.from_pydata([(-0.6118, 2.217, 4.836), (-0.3903, 2.217, 5.623), (-1.617, 2.217, 6.486), (2.159, 2.217, 6.486), (0.8444, 2.217, 5.623), (1.175, 2.217, 4.836), (1.239, 2.217, 4.118), (0.9187, 2.217, 3.161), (0.7727, 2.217, 3.404), (0.532, 2.217, 3.075), (0.4543, 2.217, 3.738), (0.2651, 2.217, 3.12), (0.09372, 2.217, 3.438), (-0.04075, 2.217, 3.015), (-0.2629, 2.217, 3.568), (-0.3637, 2.217, 3.061), (-0.6587, 2.217, 4.002), (-0.6021, 2.217, 4.526), (-0.291, 2.217, 4.086), (-0.2369, 2.217, 4.608), (-0.1085, 2.217, 4.078), (0.1073, 2.217, 4.563), (0.2289, 2.217, 4.06), (0.5332, 2.217, 4.555), (0.6755, 2.217, 4.089), (0.94, 2.217, 4.464), (1.012, 2.217, 3.989)], [], [(4, 3, 5), (16, 17, 18, 19, 20, 21, 22, 23, 24, 25, 26, 6, 7, 8, 9, 10, 11, 12, 13, 14, 15), (1, 0, 2)])
_uv = me_plane.uv_layers.new(name='UVMap')
_uv.uv.foreach_set('vector', [0.4623, 0.5476, 0.3657, 0.6111, 0.438, 0.4899, 0.5727, 0.4286, 0.5686, 0.467, 0.5457, 0.4348, 0.5418, 0.4731, 0.5323, 0.4341, 0.5165, 0.4698, 0.5075, 0.4328, 0.4852, 0.4692, 0.4747, 0.435, 0.4553, 0.4625, 0.45, 0.4276, 0.4333, 0.4371, 0.4568, 0.3668, 0.4676, 0.3846, 0.4853, 0.3604, 0.491, 0.4091, 0.5049, 0.3638, 0.5175, 0.3872, 0.5273, 0.3561, 0.5437, 0.3967, 0.5511, 0.3594, 0.553, 0.5476, 0.5693, 0.4899, 0.6432, 0.6111])
me_plane.use_remesh_fix_poles = True
me_plane.use_remesh_preserve_attributes = False
me_plane.update()

# ---- objects
ob_tornadobody = bpy.data.objects.new('TornadoBody', me_cylinder)
ob_tornadoring = bpy.data.objects.new('TornadoRing', me_cylinder_001)
ob_face = bpy.data.objects.new('Face', me_plane)

# ---- transforms, parenting, visibility, modifiers, constraints
ob_tornadobody.location = (0.0, 0.0, 0.0)
ob_tornadoring.location = (0.0, 0.0, 0.0)
ob_face.location = (0.0, 0.0, 0.0)

# ---- collection membership
col_collection.objects.link(ob_tornadobody)
col_collection.objects.link(ob_tornadoring)
col_collection.objects.link(ob_face)

# ---- scene / render settings (as saved in the file)
scene.frame_start = 1; scene.frame_end = 250; scene.frame_set(54)
scene.render.engine = 'BLENDER_EEVEE_NEXT'
scene.cycles.sampling_pattern = 'TABULATED_SOBOL'
scene.cycles.use_light_tree = False
scene.view_settings.view_transform = 'Filmic'
bpy.context.view_layer.update()

# ---- added for rendering (the .blend has no active camera and no usable light): camera, sun
cam_auto = bpy.data.cameras.new('AutoCamera')
cam_auto.lens = 50.0
cam_auto.sensor_width = 36.0
cam_auto.clip_end = 1000.0
ob_auto_camera = bpy.data.objects.new('AutoCamera', cam_auto)
scene.collection.objects.link(ob_auto_camera)
ob_auto_camera.location = (19.1412, -22.94, 19.5428)
ob_auto_camera.rotation_euler = (1.09748, -7.21219e-08, 0.694738)
scene.camera = ob_auto_camera
light_auto_sun = bpy.data.lights.new('AutoSun', 'SUN')
light_auto_sun.energy = 3.0
light_auto_sun.angle = 0.0523599
ob_auto_sun = bpy.data.objects.new('AutoSun', light_auto_sun)
scene.collection.objects.link(ob_auto_sun)
ob_auto_sun.rotation_euler = (0.872665, 0.174533, 0.523599)
bpy.context.view_layer.update()
